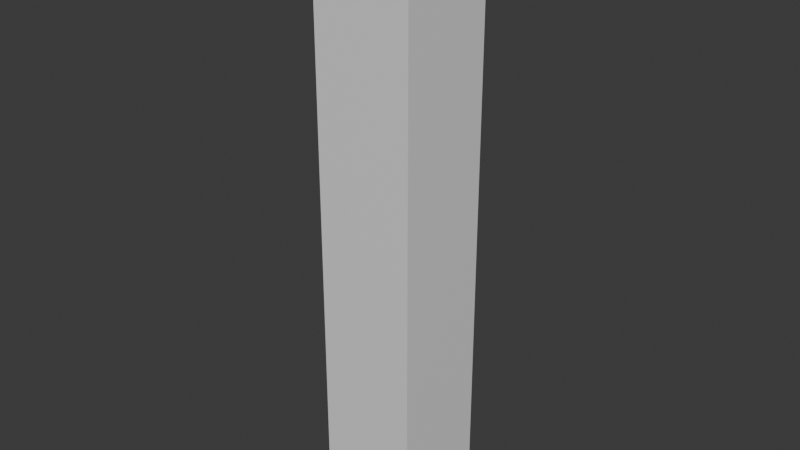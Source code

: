 # Source: blend.blend  (saved by Blender 5.2.44; exported with 4.5.12 LTS)
import bpy
from mathutils import Matrix  # noqa: F401  (used for matrix-valued properties, if any)

bpy.ops.wm.read_factory_settings(use_empty=True)
scene = bpy.context.scene
scene.name = 'Scene'

# ---- collections
col_collection = bpy.data.collections.new('Collection'); scene.collection.children.link(col_collection)

# ---- materials (node trees are filled in below, after node groups)
mat_material = bpy.data.materials.new('Material')
mat_material.alpha_threshold = 0.0
mat_material.use_backface_culling_lightprobe_volume = False
mat_material.roughness = 0.5
mat_material.line_color = (0.0, 0.0, 0.0, 1.0)
mat_material_001 = bpy.data.materials.new('Material.001')
mat_material_001.alpha_threshold = 0.0
mat_material_001.use_backface_culling_lightprobe_volume = False
mat_material_001.roughness = 0.5
mat_material_001.line_color = (0.0, 0.0, 0.0, 1.0)

# ---- material node trees
mat_material.use_nodes = True; mat_material.node_tree.nodes.clear()
_N = mat_material.node_tree.nodes; _L = mat_material.node_tree.links
n0 = _N.new('ShaderNodeOutputMaterial'); n0.name = 'Material Output'; n0.location = (200, 100)
n1 = _N.new('ShaderNodeBsdfPrincipled'); n1.name = 'Principled BSDF'; n1.location = (-200, 100)
n1.inputs[10].default_value = 0.005
_L.new(n1.outputs[0], n0.inputs[0])
n0.is_active_output = True
mat_material_001.use_nodes = True; mat_material_001.node_tree.nodes.clear()
_N = mat_material_001.node_tree.nodes; _L = mat_material_001.node_tree.links
n0 = _N.new('ShaderNodeOutputMaterial'); n0.name = 'Material Output'; n0.location = (200, 100)
n1 = _N.new('ShaderNodeBsdfPrincipled'); n1.name = 'Principled BSDF'; n1.location = (-200, 100)
n1.inputs[10].default_value = 0.005
_L.new(n1.outputs[0], n0.inputs[0])
n0.is_active_output = True

# ---- world
world_world = bpy.data.worlds.new('World'); scene.world = world_world
world_world.use_nodes = True; world_world.node_tree.nodes.clear()
_N = world_world.node_tree.nodes; _L = world_world.node_tree.links
n0 = _N.new('ShaderNodeOutputWorld'); n0.name = 'World Output'; n0.location = (200, 100)
n1 = _N.new('ShaderNodeBackground'); n1.name = 'Background'; n1.location = (-200, 100)
n1.inputs[0].default_value = (0.05088, 0.05088, 0.05088, 1.0)
_L.new(n1.outputs[0], n0.inputs[0])
n0.is_active_output = True
world_world.color = (0.05088, 0.05088, 0.05088)
world_world.sun_shadow_jitter_overblur = 0.0

# ---- meshes
me_cube = bpy.data.meshes.new('Cube')
me_cube.from_pydata([(1.0, 1.0, 1.0), (1.0, 1.0, -1.0), (1.0, -1.0, 1.0), (1.0, -1.0, -1.0), (-1.0, 1.0, 1.0), (-1.0, 1.0, -1.0), (-1.0, -1.0, 1.0), (-1.0, -1.0, -1.0)], [], [(0, 4, 6, 2), (3, 2, 6, 7), (7, 6, 4, 5), (5, 1, 3, 7), (1, 0, 2, 3), (5, 4, 0, 1)])
_uv = me_cube.uv_layers.new(name='UVMap')
_uv.uv.foreach_set('vector', [0.625, 0.5, 0.875, 0.5, 0.875, 0.75, 0.625, 0.75, 0.375, 0.75, 0.625, 0.75, 0.625, 1.0, 0.375, 1.0, 0.375, 0.0, 0.625, 0.0, 0.625, 0.25, 0.375, 0.25, 0.125, 0.5, 0.375, 0.5, 0.375, 0.75, 0.125, 0.75, 0.375, 0.5, 0.625, 0.5, 0.625, 0.75, 0.375, 0.75, 0.375, 0.25, 0.625, 0.25, 0.625, 0.5, 0.375, 0.5])
me_cube.materials.append(mat_material)
me_cube.use_mirror_vertex_groups = False
me_cube.update()
me_cube_001 = bpy.data.meshes.new('Cube.001')
me_cube_001.from_pydata([(1.0, 1.0, 1.0), (1.0, 1.0, -1.0), (1.0, -1.0, 1.0), (1.0, -1.0, -1.0), (-1.0, 1.0, 1.0), (-1.0, 1.0, -1.0), (-1.0, -1.0, 1.0), (-1.0, -1.0, -1.0)], [], [(0, 4, 6, 2), (3, 2, 6, 7), (7, 6, 4, 5), (5, 1, 3, 7), (1, 0, 2, 3), (5, 4, 0, 1)])
_uv = me_cube_001.uv_layers.new(name='UVMap')
_uv.uv.foreach_set('vector', [0.625, 0.5, 0.875, 0.5, 0.875, 0.75, 0.625, 0.75, 0.375, 0.75, 0.625, 0.75, 0.625, 1.0, 0.375, 1.0, 0.375, 0.0, 0.625, 0.0, 0.625, 0.25, 0.375, 0.25, 0.125, 0.5, 0.375, 0.5, 0.375, 0.75, 0.125, 0.75, 0.375, 0.5, 0.625, 0.5, 0.625, 0.75, 0.375, 0.75, 0.375, 0.25, 0.625, 0.25, 0.625, 0.5, 0.375, 0.5])
me_cube_001.materials.append(mat_material_001)
me_cube_001.use_mirror_vertex_groups = False
me_cube_001.update()

# ---- objects
ob_cube = bpy.data.objects.new('Cube', me_cube)
ob_cube_001 = bpy.data.objects.new('Cube.001', me_cube_001)

# ---- transforms, parenting, visibility, modifiers, constraints
ob_cube.location = (0.0, 0.0, 0.0)
ob_cube.scale = (0.5, 0.5, 3.0)
ob_cube.lock_rotations_4d = False
ob_cube.empty_display_type = 'ARROWS'
ob_cube.lineart.crease_threshold = 0.0
ob_cube_001.location = (0.0, 0.0, -2.9)
ob_cube_001.scale = (0.52, 0.52, 0.1)
ob_cube_001.lock_rotations_4d = False
ob_cube_001.empty_display_type = 'ARROWS'
ob_cube_001.lineart.crease_threshold = 0.0

# ---- collection membership
col_collection.objects.link(ob_cube)
col_collection.objects.link(ob_cube_001)

# ---- scene / render settings (as saved in the file)
scene.frame_start = 1; scene.frame_end = 250; scene.frame_set(1)
scene.render.engine = 'BLENDER_EEVEE_NEXT'
scene.render.bake_bias = 0.0
scene.render.bake_samples = 0
scene.render.compositor_device = 'GPU'
scene.eevee.use_volume_custom_range = False
scene.eevee.fast_gi_thickness_near = 0.1
scene.eevee.fast_gi_thickness_far = 0.0
scene.eevee.ray_tracing_options.screen_trace_thickness = 0.1
bpy.context.view_layer.update()

# ---- added for rendering (the .blend has no active camera and no usable light): camera, sun
cam_auto = bpy.data.cameras.new('AutoCamera')
cam_auto.lens = 50.0
cam_auto.sensor_width = 36.0
cam_auto.clip_end = 1000.0
ob_auto_camera = bpy.data.objects.new('AutoCamera', cam_auto)
scene.collection.objects.link(ob_auto_camera)
ob_auto_camera.location = (5.71588, -6.85905, 4.5726)
ob_auto_camera.rotation_euler = (1.09748, -7.21219e-08, 0.694738)
scene.camera = ob_auto_camera
light_auto_sun = bpy.data.lights.new('AutoSun', 'SUN')
light_auto_sun.energy = 3.0
light_auto_sun.angle = 0.0523599
ob_auto_sun = bpy.data.objects.new('AutoSun', light_auto_sun)
scene.collection.objects.link(ob_auto_sun)
ob_auto_sun.rotation_euler = (0.872665, 0.174533, 0.523599)
bpy.context.view_layer.update()
